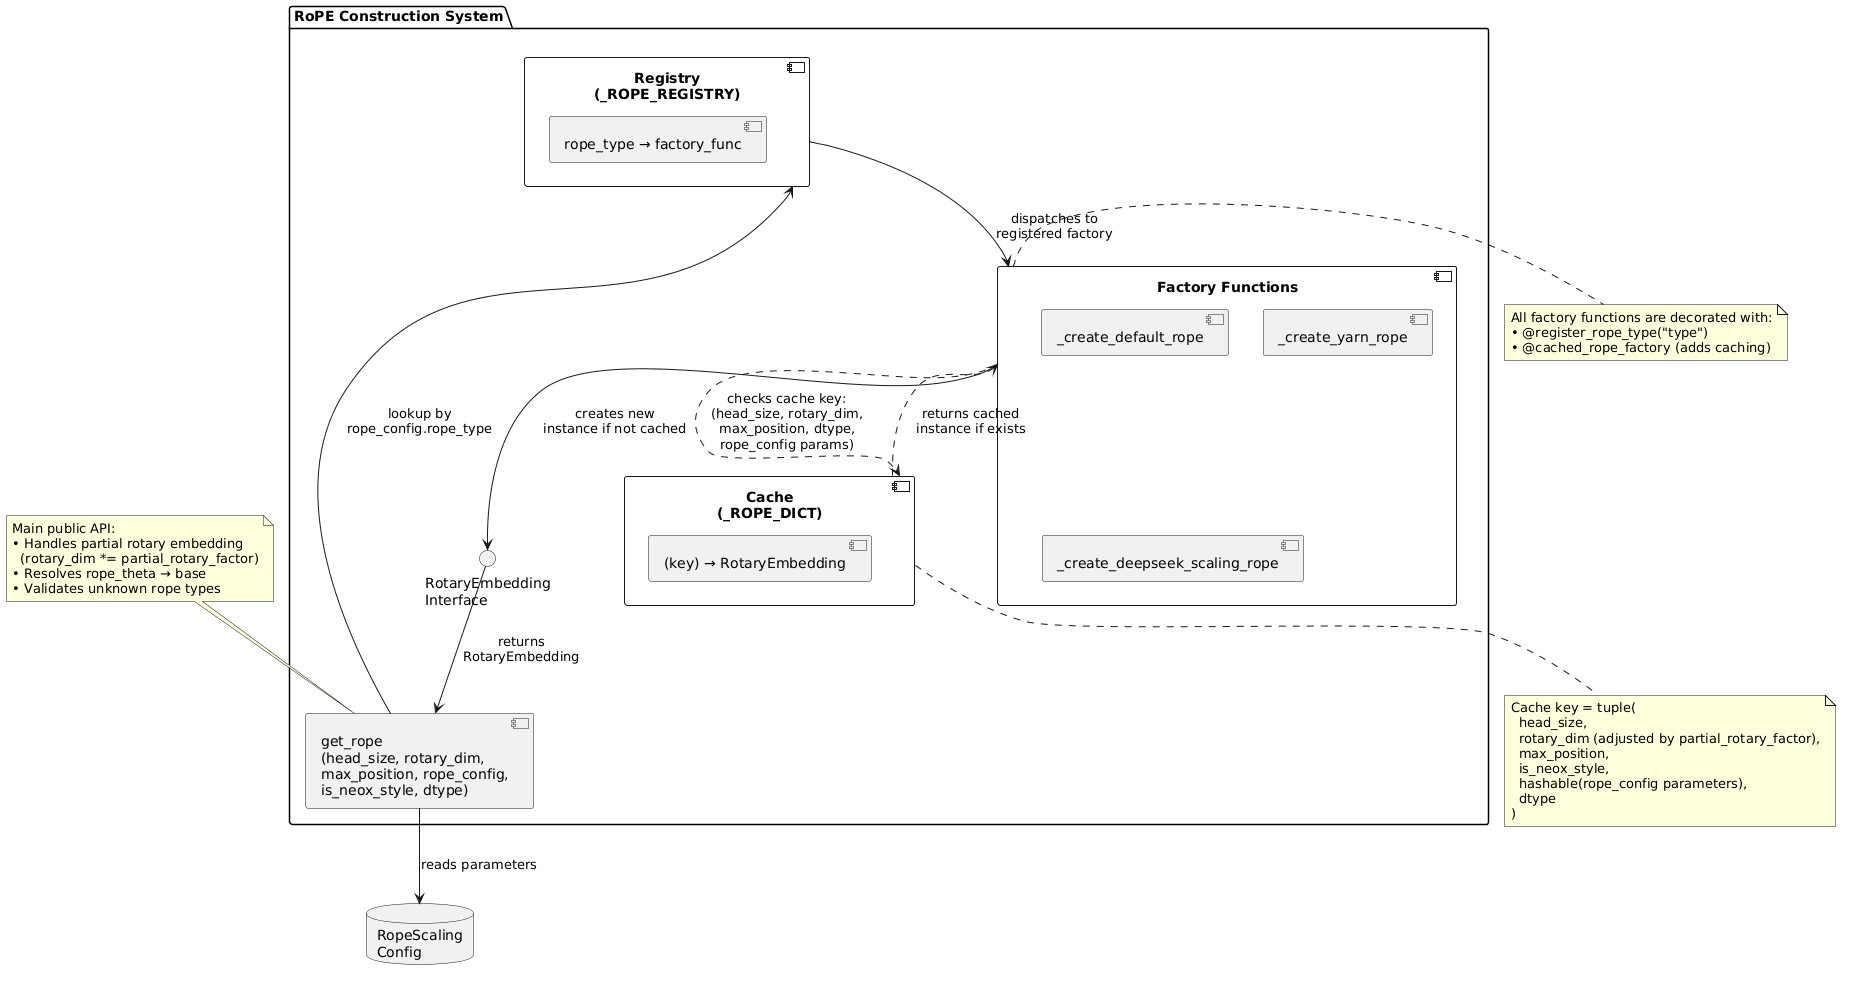

The diagram above was rendered by PlantUML. Its source (embedded in the PNG):
@startuml
' RoPE Construction Flow - Factory pattern with caching

package "RoPE Construction System" {
  [get_rope\n(head_size, rotary_dim,\nmax_position, rope_config,\nis_neox_style, dtype)] as entry_point

  component "Registry\n(_ROPE_REGISTRY)" as registry {
    [rope_type → factory_func]
  }

  component "Cache\n(_ROPE_DICT)" as cache {
    [(key) → RotaryEmbedding]
  }

  component "Factory Functions" as factories {
    [_create_default_rope]
    [_create_yarn_rope]
    [_create_deepseek_scaling_rope]
  }

  interface "RotaryEmbedding\nInterface" as rope_interface
}

database "RopeScaling\nConfig" as config

' Flow relationships
entry_point --> config : reads parameters
entry_point --> registry : lookup by\nrope_config.rope_type
registry --> factories : dispatches to\nregistered factory
factories ..> cache : checks cache key:\n(head_size, rotary_dim,\nmax_position, dtype,\nrope_config params)
cache ..> factories : returns cached\ninstance if exists
factories --> rope_interface : creates new\ninstance if not cached
rope_interface --> entry_point : returns\nRotaryEmbedding

' Decorator relationships
note right of factories
  All factory functions are decorated with:
  • @register_rope_type("type")
  • @cached_rope_factory (adds caching)
end note

' Cache key composition
note bottom of cache
  Cache key = tuple(
    head_size,
    rotary_dim (adjusted by partial_rotary_factor),
    max_position,
    is_neox_style,
    hashable(rope_config parameters),
    dtype
  )
end note

' Entry point details
note top of entry_point
  Main public API:
  • Handles partial rotary embedding
    (rotary_dim *= partial_rotary_factor)
  • Resolves rope_theta → base
  • Validates unknown rope types
end note
@enduml